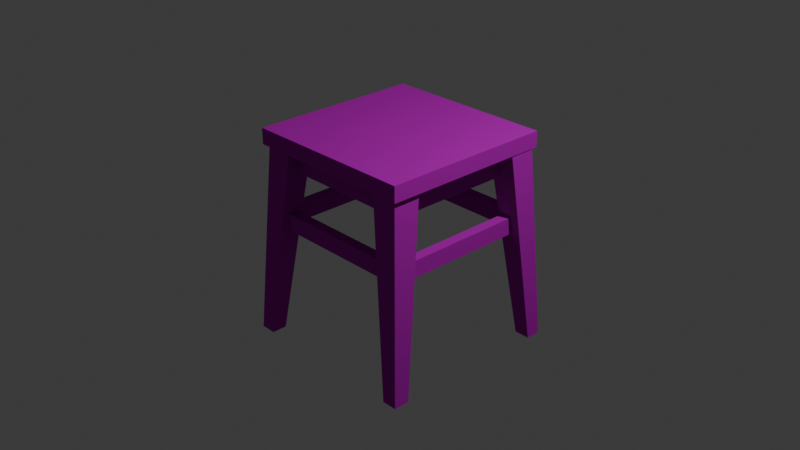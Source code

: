 # Source: TABURETKA.blend  (saved by Blender 4.1.24; exported with 4.5.12 LTS)
import bpy
from mathutils import Matrix  # noqa: F401  (used for matrix-valued properties, if any)

bpy.ops.wm.read_factory_settings(use_empty=True)
scene = bpy.context.scene
scene.name = 'Scene'

# ---- collections
col_collection = bpy.data.collections.new('Collection'); scene.collection.children.link(col_collection)

# ---- images (referenced by path relative to the original .blend; pixels are not part of the script)
import os
ASSET_DIR = os.environ.get("B2B_ASSET_DIR", "")  # directory of the original .blend (textures are referenced by path, not embedded)
HERE = os.path.dirname(os.path.abspath(__file__))  # packed textures are extracted next to this script under _unpacked/

def load_image(name, relpath, width, height, colorspace="sRGB"):
    """Load a texture the original file referenced (path relative to the .blend, or extracted next to this script)."""
    p = next((c for c in (os.path.join(HERE, relpath), os.path.join(ASSET_DIR, relpath)) if relpath and os.path.exists(c)), "")
    if p:
        img = bpy.data.images.load(p, check_existing=True)
        img.name = name
    else:  # same state as the original file: an image datablock whose file is absent (Cycles renders it pink)
        img = bpy.data.images.new(name, width, height)
        img.source = "FILE"
        img.filepath = "//" + (relpath or name)
    img.colorspace_settings.name = colorspace
    return img
img_textures_set_png = load_image('Textures Set.png', 'Textures Set.png', 1024, 1024, 'sRGB')

# ---- materials (node trees are filled in below, after node groups)
mat_material = bpy.data.materials.new('Material')
mat_material.alpha_threshold = 0.0
mat_material.use_transparent_shadow = False
mat_material.roughness = 0.5
mat_material.line_color = (0.0, 0.0, 0.0, 1.0)
mat_material_002 = bpy.data.materials.new('Material.002')
mat_material_002.use_transparent_shadow = False
mat_material_001 = bpy.data.materials.new('Material.001')
mat_material_001.use_transparent_shadow = False

# ---- material node trees
mat_material.use_nodes = True; mat_material.node_tree.nodes.clear()
_N = mat_material.node_tree.nodes; _L = mat_material.node_tree.links
n0 = _N.new('ShaderNodeOutputMaterial'); n0.name = 'Material Output'; n0.location = (300, 300)
n1 = _N.new('ShaderNodeBsdfDiffuse'); n1.name = 'Diffuse BSDF'; n1.location = (55, 295)
n2 = _N.new('ShaderNodeMix'); n2.name = 'Mix'; n2.location = (-154, 336)
n2.data_type = 'RGBA'
n3 = _N.new('ShaderNodeTexImage'); n3.name = 'Image Texture'; n3.location = (-459, 302)
n3.image = img_textures_set_png
n4 = _N.new('ShaderNodeVertexColor'); n4.name = 'Color Attribute'; n4.location = (-393, 35)
n5 = _N.new('ShaderNodeTexCoord'); n5.name = 'Texture Coordinate'; n5.location = (-730, 258)
_L.new(n1.outputs[0], n0.inputs[0])
_L.new(n2.outputs[2], n1.inputs[0])
_L.new(n3.outputs[0], n2.inputs[6])
_L.new(n4.outputs[0], n2.inputs[7])
_L.new(n5.outputs[2], n3.inputs[0])
n0.is_active_output = True
mat_material_002.use_nodes = True; mat_material_002.node_tree.nodes.clear()
_N = mat_material_002.node_tree.nodes; _L = mat_material_002.node_tree.links
n0 = _N.new('ShaderNodeOutputMaterial'); n0.name = 'Material Output'; n0.location = (300, 297)
n1 = _N.new('ShaderNodeBsdfDiffuse'); n1.name = 'Diffuse BSDF'; n1.location = (23, 296)
n2 = _N.new('ShaderNodeTexImage'); n2.name = 'Image Texture'; n2.location = (-513, 320)
n2.image = img_textures_set_png
n3 = _N.new('ShaderNodeMix'); n3.name = 'Mix'; n3.location = (-202, 327)
n3.data_type = 'RGBA'
n4 = _N.new('ShaderNodeVertexColor'); n4.name = 'Color Attribute'; n4.location = (-462, 47)
n5 = _N.new('ShaderNodeTexCoord'); n5.name = 'Texture Coordinate'; n5.location = (-835, 296)
_L.new(n5.outputs[2], n2.inputs[0])
_L.new(n4.outputs[0], n3.inputs[7])
_L.new(n2.outputs[0], n3.inputs[6])
_L.new(n3.outputs[2], n1.inputs[0])
_L.new(n1.outputs[0], n0.inputs[0])
n0.is_active_output = True
mat_material_001.use_nodes = True; mat_material_001.node_tree.nodes.clear()
_N = mat_material_001.node_tree.nodes; _L = mat_material_001.node_tree.links
n0 = _N.new('ShaderNodeOutputMaterial'); n0.name = 'Material Output'; n0.location = (300, 300)
n1 = _N.new('ShaderNodeBsdfDiffuse'); n1.name = 'Diffuse BSDF'; n1.location = (15, 297)
n2 = _N.new('ShaderNodeMix'); n2.name = 'Mix'; n2.location = (-216, 359)
n2.data_type = 'RGBA'
n3 = _N.new('ShaderNodeTexImage'); n3.name = 'Image Texture'; n3.location = (-569, 338)
n3.image = img_textures_set_png
n4 = _N.new('ShaderNodeTexCoord'); n4.name = 'Texture Coordinate'; n4.location = (-854, 129)
n5 = _N.new('ShaderNodeVertexColor'); n5.name = 'Color Attribute'; n5.location = (-502, 54)
_L.new(n4.outputs[2], n3.inputs[0])
_L.new(n3.outputs[0], n2.inputs[6])
_L.new(n5.outputs[0], n2.inputs[7])
_L.new(n2.outputs[2], n1.inputs[0])
_L.new(n1.outputs[0], n0.inputs[0])
n0.is_active_output = True

# ---- world
world_world = bpy.data.worlds.new('World'); scene.world = world_world
world_world.use_nodes = True; world_world.node_tree.nodes.clear()
_N = world_world.node_tree.nodes; _L = world_world.node_tree.links
n0 = _N.new('ShaderNodeOutputWorld'); n0.name = 'World Output'; n0.location = (300, 300)
n1 = _N.new('ShaderNodeBackground'); n1.name = 'Background'; n1.location = (10, 300)
n1.inputs[0].default_value = (0.05088, 0.05088, 0.05088, 1.0)
_L.new(n1.outputs[0], n0.inputs[0])
n0.is_active_output = True
world_world.color = (0.05088, 0.05088, 0.05088)
world_world.use_sun_shadow = False
world_world.sun_shadow_jitter_overblur = 0.0

# ---- cameras
cam_camera = bpy.data.cameras.new('Camera')
cam_camera.clip_end = 100.0
cam_camera.ortho_scale = 7.314

# ---- lights
light_light = bpy.data.lights.new('Light', 'POINT')
light_light.transmission_factor = 0.0
light_light.energy = 1000.0
light_light.shadow_soft_size = 0.1
light_light.shadow_maximum_resolution = 0.006
light_light.use_absolute_resolution = True

# ---- meshes
me_cube = bpy.data.meshes.new('Cube')
me_cube.from_pydata([(0.9486, -0.9486, 0.7991), (0.9486, 0.9486, 0.7991), (-0.9486, -0.9486, 0.7991), (-0.9486, 0.9486, 0.7991), (0.9486, 0.9486, 0.9707), (0.9486, -0.9486, 0.9707), (-0.9486, 0.9486, 0.9707), (-0.9486, -0.9486, 0.9707)], [], [(6, 4, 1, 3), (3, 1, 0, 2), (7, 6, 3, 2), (4, 5, 0, 1), (5, 7, 2, 0), (6, 7, 5, 4)])
_uv = me_cube.uv_layers.new(name='UVMap')
_uv.uv.foreach_set('vector', [0.003156, 0.00221, 2.269e-05, 0.6417, 0.06848, 0.6425, 0.07538, 0.001348, 0.002555, 0.6715, 0.7217, 0.6715, 0.7217, 0.9969, 0.002555, 0.9969, 0.0681, 0.6468, 0.07135, 0.00342, -0.001715, 0.001001, -9.17e-05, 0.6444, 0.001644, 0.00342, 2e-05, 0.6396, 0.07146, 0.6396, 0.07308, 0.00342, 0.003267, 0.001169, 0.004779, 0.6444, 0.06972, 0.6481, 0.06984, -0.001249, -0.005177, 0.6734, -0.0026, 1.003, 0.7165, 1.003, 0.7139, 0.6734])
_ca = me_cube.color_attributes.new('Color', 'FLOAT_COLOR', 'POINT')
_ca.data.foreach_set('color', [0.0, 0.0, 0.0, 1.0, 0.0, 0.0, 0.0, 1.0, 0.0, 0.0, 0.0, 1.0, 0.0, 0.0, 0.0, 1.0, 0.0, 0.0, 0.0, 1.0, 0.0, 0.0, 0.0, 1.0, 0.0, 0.0, 0.0, 1.0, 0.0, 0.0, 0.0, 1.0])
me_cube.materials.append(mat_material)
me_cube.use_mirror_vertex_groups = False
me_cube.update()
me_cube_005 = bpy.data.meshes.new('Cube.005')
me_cube_005.from_pydata([(3.041, -3.256, -0.3635), (3.041, -3.256, 0.3635), (3.041, 3.346, -0.3635), (3.041, 3.346, 0.3635), (3.497, -3.256, -0.3635), (3.497, -3.256, 0.3635), (3.497, 3.346, -0.3635), (3.497, 3.346, 0.3635)], [], [(0, 1, 3, 2), (2, 3, 7, 6), (6, 7, 5, 4), (4, 5, 1, 0), (2, 6, 4, 0), (7, 3, 1, 5)])
_uv = me_cube_005.uv_layers.new(name='UVMap')
_uv.uv.foreach_set('vector', [0.7564, 0.7505, 0.806, 0.7505, 0.806, 1.0, 0.7564, 1.0, 0.375, 0.25, 0.625, 0.25, 0.625, 0.5, 0.375, 0.5, 0.7539, 0.7476, 0.8098, 0.7488, 0.8098, 0.9988, 0.7539, 0.9976, 0.375, 0.75, 0.625, 0.75, 0.625, 1.0, 0.375, 1.0, 0.7564, 0.7457, 0.806, 0.7449, 0.806, 0.9949, 0.7564, 0.9957, 0.75, 0.7491, 0.8068, 0.7491, 0.8068, 0.9991, 0.75, 0.9991])
_ca = me_cube_005.color_attributes.new('Color', 'FLOAT_COLOR', 'POINT')
_ca.data.foreach_set('color', [0.0, 0.0, 0.0, 1.0, 0.0, 0.0, 0.0, 1.0, 0.0, 0.0, 0.0, 1.0, 0.0, 0.0, 0.0, 1.0, 0.0, 0.0, 0.0, 1.0, 0.0, 0.0, 0.0, 1.0, 0.0, 0.0, 0.0, 1.0, 0.0, 0.0, 0.0, 1.0])
me_cube_005.materials.append(mat_material_002)
me_cube_005.update()
me_cube_008 = bpy.data.meshes.new('Cube.008')
me_cube_008.from_pydata([(0.3985, -1.304, -0.8773), (0.1394, -1.182, 1.29), (0.3985, -1.132, -0.8773), (0.1394, -0.8777, 1.29), (0.5639, -1.304, -0.8773), (0.4311, -1.182, 1.29), (0.5639, -1.132, -0.8773), (0.4311, -0.8777, 1.29)], [], [(0, 1, 3, 2), (2, 3, 7, 6), (6, 7, 5, 4), (4, 5, 1, 0), (2, 6, 4, 0), (7, 3, 1, 5)])
_uv = me_cube_008.uv_layers.new(name='UVMap')
_uv.uv.foreach_set('vector', [0.8065, 0.3698, 0.8132, 0.9964, 0.754, 0.9968, 0.7545, 0.3721, 0.7519, 0.9986, 0.7542, 0.37, 0.805, 0.3709, 0.8078, 1.001, 0.752, 0.9992, 0.7576, 0.3723, 0.8091, 0.3707, 0.8113, 0.9996, 0.7523, 0.9988, 0.7547, 0.3719, 0.8094, 0.3714, 0.8071, 0.9974, 0.003866, 0.5797, 0.07216, 0.5806, 0.07088, 0.6464, 0.002577, 0.6454, 0.625, 0.5, 0.875, 0.5, 0.875, 0.75, 0.625, 0.75])
_ca = me_cube_008.color_attributes.new('Color', 'FLOAT_COLOR', 'POINT')
_ca.data.foreach_set('color', [0.0, 0.0, 0.0, 1.0, 0.0, 0.0, 0.0, 1.0, 0.0, 0.0, 0.0, 1.0, 0.0, 0.0, 0.0, 1.0, 0.0, 0.0, 0.0, 1.0, 0.0, 0.0, 0.0, 1.0, 0.0, 0.0, 0.0, 1.0, 0.0, 0.0, 0.0, 1.0])
me_cube_008.materials.append(mat_material_001)
me_cube_008.update()
me_cube_009 = bpy.data.meshes.new('Cube.009')
me_cube_009.from_pydata([(0.3985, -1.304, -0.8773), (0.1394, -1.182, 1.29), (0.3985, -1.132, -0.8773), (0.1394, -0.8777, 1.29), (0.5639, -1.304, -0.8773), (0.4311, -1.182, 1.29), (0.5639, -1.132, -0.8773), (0.4311, -0.8777, 1.29)], [], [(0, 1, 3, 2), (2, 3, 7, 6), (6, 7, 5, 4), (4, 5, 1, 0), (2, 6, 4, 0), (7, 3, 1, 5)])
_uv = me_cube_009.uv_layers.new(name='UVMap')
_uv.uv.foreach_set('vector', [0.8065, 0.3698, 0.8132, 0.9964, 0.754, 0.9968, 0.7545, 0.3721, 0.7519, 0.9986, 0.7542, 0.37, 0.805, 0.3709, 0.8078, 1.001, 0.752, 0.9992, 0.7576, 0.3723, 0.8091, 0.3707, 0.8113, 0.9996, 0.7523, 0.9988, 0.7547, 0.3719, 0.8094, 0.3714, 0.8071, 0.9974, 0.003866, 0.5797, 0.07216, 0.5806, 0.07088, 0.6464, 0.002577, 0.6454, 0.625, 0.5, 0.875, 0.5, 0.875, 0.75, 0.625, 0.75])
_ca = me_cube_009.color_attributes.new('Color', 'FLOAT_COLOR', 'POINT')
_ca.data.foreach_set('color', [0.0, 0.0, 0.0, 1.0, 0.0, 0.0, 0.0, 1.0, 0.0, 0.0, 0.0, 1.0, 0.0, 0.0, 0.0, 1.0, 0.0, 0.0, 0.0, 1.0, 0.0, 0.0, 0.0, 1.0, 0.0, 0.0, 0.0, 1.0, 0.0, 0.0, 0.0, 1.0])
me_cube_009.materials.append(mat_material_001)
me_cube_009.update()
me_cube_010 = bpy.data.meshes.new('Cube.010')
me_cube_010.from_pydata([(0.3985, -1.304, -0.8773), (0.1394, -1.182, 1.29), (0.3985, -1.132, -0.8773), (0.1394, -0.8777, 1.29), (0.5639, -1.304, -0.8773), (0.4311, -1.182, 1.29), (0.5639, -1.132, -0.8773), (0.4311, -0.8777, 1.29)], [], [(0, 1, 3, 2), (2, 3, 7, 6), (6, 7, 5, 4), (4, 5, 1, 0), (2, 6, 4, 0), (7, 3, 1, 5)])
_uv = me_cube_010.uv_layers.new(name='UVMap')
_uv.uv.foreach_set('vector', [0.8065, 0.3698, 0.8132, 0.9964, 0.754, 0.9968, 0.7545, 0.3721, 0.7519, 0.9986, 0.7542, 0.37, 0.805, 0.3709, 0.8078, 1.001, 0.752, 0.9992, 0.7576, 0.3723, 0.8091, 0.3707, 0.8113, 0.9996, 0.7523, 0.9988, 0.7547, 0.3719, 0.8094, 0.3714, 0.8071, 0.9974, 0.003866, 0.5797, 0.07216, 0.5806, 0.07088, 0.6464, 0.002577, 0.6454, 0.625, 0.5, 0.875, 0.5, 0.875, 0.75, 0.625, 0.75])
_ca = me_cube_010.color_attributes.new('Color', 'FLOAT_COLOR', 'POINT')
_ca.data.foreach_set('color', [0.0, 0.0, 0.0, 1.0, 0.0, 0.0, 0.0, 1.0, 0.0, 0.0, 0.0, 1.0, 0.0, 0.0, 0.0, 1.0, 0.0, 0.0, 0.0, 1.0, 0.0, 0.0, 0.0, 1.0, 0.0, 0.0, 0.0, 1.0, 0.0, 0.0, 0.0, 1.0])
me_cube_010.materials.append(mat_material_001)
me_cube_010.update()
me_cube_011 = bpy.data.meshes.new('Cube.011')
me_cube_011.from_pydata([(0.3985, -1.304, -0.8773), (0.1394, -1.182, 1.29), (0.3985, -1.132, -0.8773), (0.1394, -0.8777, 1.29), (0.5639, -1.304, -0.8773), (0.4311, -1.182, 1.29), (0.5639, -1.132, -0.8773), (0.4311, -0.8777, 1.29)], [], [(0, 1, 3, 2), (2, 3, 7, 6), (6, 7, 5, 4), (4, 5, 1, 0), (2, 6, 4, 0), (7, 3, 1, 5)])
_uv = me_cube_011.uv_layers.new(name='UVMap')
_uv.uv.foreach_set('vector', [0.8065, 0.3698, 0.8132, 0.9964, 0.754, 0.9968, 0.7545, 0.3721, 0.7519, 0.9986, 0.7542, 0.37, 0.805, 0.3709, 0.8078, 1.001, 0.752, 0.9992, 0.7576, 0.3723, 0.8091, 0.3707, 0.8113, 0.9996, 0.7523, 0.9988, 0.7547, 0.3719, 0.8094, 0.3714, 0.8071, 0.9974, 0.003866, 0.5797, 0.07216, 0.5806, 0.07088, 0.6464, 0.002577, 0.6454, 0.625, 0.5, 0.875, 0.5, 0.875, 0.75, 0.625, 0.75])
_ca = me_cube_011.color_attributes.new('Color', 'FLOAT_COLOR', 'POINT')
_ca.data.foreach_set('color', [0.0, 0.0, 0.0, 1.0, 0.0, 0.0, 0.0, 1.0, 0.0, 0.0, 0.0, 1.0, 0.0, 0.0, 0.0, 1.0, 0.0, 0.0, 0.0, 1.0, 0.0, 0.0, 0.0, 1.0, 0.0, 0.0, 0.0, 1.0, 0.0, 0.0, 0.0, 1.0])
me_cube_011.materials.append(mat_material_001)
me_cube_011.update()
me_cube_012 = bpy.data.meshes.new('Cube.012')
me_cube_012.from_pydata([(3.041, -3.256, -0.3635), (3.041, -3.256, 0.3635), (3.041, 3.346, -0.3635), (3.041, 3.346, 0.3635), (3.497, -3.256, -0.3635), (3.497, -3.256, 0.3635), (3.497, 3.346, -0.3635), (3.497, 3.346, 0.3635)], [], [(0, 1, 3, 2), (2, 3, 7, 6), (6, 7, 5, 4), (4, 5, 1, 0), (2, 6, 4, 0), (7, 3, 1, 5)])
_uv = me_cube_012.uv_layers.new(name='UVMap')
_uv.uv.foreach_set('vector', [0.7564, 0.7505, 0.806, 0.7505, 0.806, 1.0, 0.7564, 1.0, 0.375, 0.25, 0.625, 0.25, 0.625, 0.5, 0.375, 0.5, 0.7539, 0.7476, 0.8098, 0.7488, 0.8098, 0.9988, 0.7539, 0.9976, 0.375, 0.75, 0.625, 0.75, 0.625, 1.0, 0.375, 1.0, 0.7564, 0.7457, 0.806, 0.7449, 0.806, 0.9949, 0.7564, 0.9957, 0.75, 0.7491, 0.8068, 0.7491, 0.8068, 0.9991, 0.75, 0.9991])
_ca = me_cube_012.color_attributes.new('Color', 'FLOAT_COLOR', 'POINT')
_ca.data.foreach_set('color', [0.0, 0.0, 0.0, 1.0, 0.0, 0.0, 0.0, 1.0, 0.0, 0.0, 0.0, 1.0, 0.0, 0.0, 0.0, 1.0, 0.0, 0.0, 0.0, 1.0, 0.0, 0.0, 0.0, 1.0, 0.0, 0.0, 0.0, 1.0, 0.0, 0.0, 0.0, 1.0])
me_cube_012.materials.append(mat_material_002)
me_cube_012.update()
me_cube_013 = bpy.data.meshes.new('Cube.013')
me_cube_013.from_pydata([(3.041, -3.256, -0.3635), (3.041, -3.256, 0.3635), (3.041, 3.346, -0.3635), (3.041, 3.346, 0.3635), (3.497, -3.256, -0.3635), (3.497, -3.256, 0.3635), (3.497, 3.346, -0.3635), (3.497, 3.346, 0.3635)], [], [(0, 1, 3, 2), (2, 3, 7, 6), (6, 7, 5, 4), (4, 5, 1, 0), (2, 6, 4, 0), (7, 3, 1, 5)])
_uv = me_cube_013.uv_layers.new(name='UVMap')
_uv.uv.foreach_set('vector', [0.7564, 0.7505, 0.806, 0.7505, 0.806, 1.0, 0.7564, 1.0, 0.375, 0.25, 0.625, 0.25, 0.625, 0.5, 0.375, 0.5, 0.7539, 0.7476, 0.8098, 0.7488, 0.8098, 0.9988, 0.7539, 0.9976, 0.375, 0.75, 0.625, 0.75, 0.625, 1.0, 0.375, 1.0, 0.7564, 0.7457, 0.806, 0.7449, 0.806, 0.9949, 0.7564, 0.9957, 0.75, 0.7491, 0.8068, 0.7491, 0.8068, 0.9991, 0.75, 0.9991])
_ca = me_cube_013.color_attributes.new('Color', 'FLOAT_COLOR', 'POINT')
_ca.data.foreach_set('color', [0.0, 0.0, 0.0, 1.0, 0.0, 0.0, 0.0, 1.0, 0.0, 0.0, 0.0, 1.0, 0.0, 0.0, 0.0, 1.0, 0.0, 0.0, 0.0, 1.0, 0.0, 0.0, 0.0, 1.0, 0.0, 0.0, 0.0, 1.0, 0.0, 0.0, 0.0, 1.0])
me_cube_013.materials.append(mat_material_002)
me_cube_013.update()
me_cube_014 = bpy.data.meshes.new('Cube.014')
me_cube_014.from_pydata([(3.041, -3.256, -0.3635), (3.041, -3.256, 0.3635), (3.041, 3.346, -0.3635), (3.041, 3.346, 0.3635), (3.497, -3.256, -0.3635), (3.497, -3.256, 0.3635), (3.497, 3.346, -0.3635), (3.497, 3.346, 0.3635)], [], [(0, 1, 3, 2), (2, 3, 7, 6), (6, 7, 5, 4), (4, 5, 1, 0), (2, 6, 4, 0), (7, 3, 1, 5)])
_uv = me_cube_014.uv_layers.new(name='UVMap')
_uv.uv.foreach_set('vector', [0.7564, 0.7505, 0.806, 0.7505, 0.806, 1.0, 0.7564, 1.0, 0.375, 0.25, 0.625, 0.25, 0.625, 0.5, 0.375, 0.5, 0.7539, 0.7476, 0.8098, 0.7488, 0.8098, 0.9988, 0.7539, 0.9976, 0.375, 0.75, 0.625, 0.75, 0.625, 1.0, 0.375, 1.0, 0.7564, 0.7457, 0.806, 0.7449, 0.806, 0.9949, 0.7564, 0.9957, 0.75, 0.7491, 0.8068, 0.7491, 0.8068, 0.9991, 0.75, 0.9991])
_ca = me_cube_014.color_attributes.new('Color', 'FLOAT_COLOR', 'POINT')
_ca.data.foreach_set('color', [0.0, 0.0, 0.0, 1.0, 0.0, 0.0, 0.0, 1.0, 0.0, 0.0, 0.0, 1.0, 0.0, 0.0, 0.0, 1.0, 0.0, 0.0, 0.0, 1.0, 0.0, 0.0, 0.0, 1.0, 0.0, 0.0, 0.0, 1.0, 0.0, 0.0, 0.0, 1.0])
me_cube_014.materials.append(mat_material_002)
me_cube_014.update()
me_cube_015 = bpy.data.meshes.new('Cube.015')
me_cube_015.from_pydata([(3.041, -3.256, -0.3635), (3.041, -3.256, 0.3635), (3.041, 3.346, -0.3635), (3.041, 3.346, 0.3635), (3.497, -3.256, -0.3635), (3.497, -3.256, 0.3635), (3.497, 3.346, -0.3635), (3.497, 3.346, 0.3635)], [], [(0, 1, 3, 2), (2, 3, 7, 6), (6, 7, 5, 4), (4, 5, 1, 0), (2, 6, 4, 0), (7, 3, 1, 5)])
_uv = me_cube_015.uv_layers.new(name='UVMap')
_uv.uv.foreach_set('vector', [0.7564, 0.7505, 0.806, 0.7505, 0.806, 1.0, 0.7564, 1.0, 0.375, 0.25, 0.625, 0.25, 0.625, 0.5, 0.375, 0.5, 0.7539, 0.7476, 0.8098, 0.7488, 0.8098, 0.9988, 0.7539, 0.9976, 0.375, 0.75, 0.625, 0.75, 0.625, 1.0, 0.375, 1.0, 0.7564, 0.7457, 0.806, 0.7449, 0.806, 0.9949, 0.7564, 0.9957, 0.75, 0.7491, 0.8068, 0.7491, 0.8068, 0.9991, 0.75, 0.9991])
_ca = me_cube_015.color_attributes.new('Color', 'FLOAT_COLOR', 'POINT')
_ca.data.foreach_set('color', [0.0, 0.0, 0.0, 1.0, 0.0, 0.0, 0.0, 1.0, 0.0, 0.0, 0.0, 1.0, 0.0, 0.0, 0.0, 1.0, 0.0, 0.0, 0.0, 1.0, 0.0, 0.0, 0.0, 1.0, 0.0, 0.0, 0.0, 1.0, 0.0, 0.0, 0.0, 1.0])
me_cube_015.materials.append(mat_material_002)
me_cube_015.update()
me_cube_016 = bpy.data.meshes.new('Cube.016')
me_cube_016.from_pydata([(3.041, -3.256, -0.3635), (3.041, -3.256, 0.3635), (3.041, 3.346, -0.3635), (3.041, 3.346, 0.3635), (3.497, -3.256, -0.3635), (3.497, -3.256, 0.3635), (3.497, 3.346, -0.3635), (3.497, 3.346, 0.3635)], [], [(0, 1, 3, 2), (2, 3, 7, 6), (6, 7, 5, 4), (4, 5, 1, 0), (2, 6, 4, 0), (7, 3, 1, 5)])
_uv = me_cube_016.uv_layers.new(name='UVMap')
_uv.uv.foreach_set('vector', [0.7564, 0.7505, 0.806, 0.7505, 0.806, 1.0, 0.7564, 1.0, 0.375, 0.25, 0.625, 0.25, 0.625, 0.5, 0.375, 0.5, 0.7539, 0.7476, 0.8098, 0.7488, 0.8098, 0.9988, 0.7539, 0.9976, 0.375, 0.75, 0.625, 0.75, 0.625, 1.0, 0.375, 1.0, 0.7564, 0.7457, 0.806, 0.7449, 0.806, 0.9949, 0.7564, 0.9957, 0.75, 0.7491, 0.8068, 0.7491, 0.8068, 0.9991, 0.75, 0.9991])
_ca = me_cube_016.color_attributes.new('Color', 'FLOAT_COLOR', 'POINT')
_ca.data.foreach_set('color', [0.0, 0.0, 0.0, 1.0, 0.0, 0.0, 0.0, 1.0, 0.0, 0.0, 0.0, 1.0, 0.0, 0.0, 0.0, 1.0, 0.0, 0.0, 0.0, 1.0, 0.0, 0.0, 0.0, 1.0, 0.0, 0.0, 0.0, 1.0, 0.0, 0.0, 0.0, 1.0])
me_cube_016.materials.append(mat_material_002)
me_cube_016.update()
me_cube_017 = bpy.data.meshes.new('Cube.017')
me_cube_017.from_pydata([(3.041, -3.256, -0.3635), (3.041, -3.256, 0.3635), (3.041, 3.346, -0.3635), (3.041, 3.346, 0.3635), (3.497, -3.256, -0.3635), (3.497, -3.256, 0.3635), (3.497, 3.346, -0.3635), (3.497, 3.346, 0.3635)], [], [(0, 1, 3, 2), (2, 3, 7, 6), (6, 7, 5, 4), (4, 5, 1, 0), (2, 6, 4, 0), (7, 3, 1, 5)])
_uv = me_cube_017.uv_layers.new(name='UVMap')
_uv.uv.foreach_set('vector', [0.7564, 0.7505, 0.806, 0.7505, 0.806, 1.0, 0.7564, 1.0, 0.375, 0.25, 0.625, 0.25, 0.625, 0.5, 0.375, 0.5, 0.7539, 0.7476, 0.8098, 0.7488, 0.8098, 0.9988, 0.7539, 0.9976, 0.375, 0.75, 0.625, 0.75, 0.625, 1.0, 0.375, 1.0, 0.7564, 0.7457, 0.806, 0.7449, 0.806, 0.9949, 0.7564, 0.9957, 0.75, 0.7491, 0.8068, 0.7491, 0.8068, 0.9991, 0.75, 0.9991])
_ca = me_cube_017.color_attributes.new('Color', 'FLOAT_COLOR', 'POINT')
_ca.data.foreach_set('color', [0.0, 0.0, 0.0, 1.0, 0.0, 0.0, 0.0, 1.0, 0.0, 0.0, 0.0, 1.0, 0.0, 0.0, 0.0, 1.0, 0.0, 0.0, 0.0, 1.0, 0.0, 0.0, 0.0, 1.0, 0.0, 0.0, 0.0, 1.0, 0.0, 0.0, 0.0, 1.0])
me_cube_017.materials.append(mat_material_002)
me_cube_017.update()
me_cube_018 = bpy.data.meshes.new('Cube.018')
me_cube_018.from_pydata([(3.041, -3.256, -0.3635), (3.041, -3.256, 0.3635), (3.041, 3.346, -0.3635), (3.041, 3.346, 0.3635), (3.497, -3.256, -0.3635), (3.497, -3.256, 0.3635), (3.497, 3.346, -0.3635), (3.497, 3.346, 0.3635)], [], [(0, 1, 3, 2), (2, 3, 7, 6), (6, 7, 5, 4), (4, 5, 1, 0), (2, 6, 4, 0), (7, 3, 1, 5)])
_uv = me_cube_018.uv_layers.new(name='UVMap')
_uv.uv.foreach_set('vector', [0.7564, 0.7505, 0.806, 0.7505, 0.806, 1.0, 0.7564, 1.0, 0.375, 0.25, 0.625, 0.25, 0.625, 0.5, 0.375, 0.5, 0.7539, 0.7476, 0.8098, 0.7488, 0.8098, 0.9988, 0.7539, 0.9976, 0.375, 0.75, 0.625, 0.75, 0.625, 1.0, 0.375, 1.0, 0.7564, 0.7457, 0.806, 0.7449, 0.806, 0.9949, 0.7564, 0.9957, 0.75, 0.7491, 0.8068, 0.7491, 0.8068, 0.9991, 0.75, 0.9991])
_ca = me_cube_018.color_attributes.new('Color', 'FLOAT_COLOR', 'POINT')
_ca.data.foreach_set('color', [0.0, 0.0, 0.0, 1.0, 0.0, 0.0, 0.0, 1.0, 0.0, 0.0, 0.0, 1.0, 0.0, 0.0, 0.0, 1.0, 0.0, 0.0, 0.0, 1.0, 0.0, 0.0, 0.0, 1.0, 0.0, 0.0, 0.0, 1.0, 0.0, 0.0, 0.0, 1.0])
me_cube_018.materials.append(mat_material_002)
me_cube_018.update()

# ---- objects
ob_cube = bpy.data.objects.new('Cube', me_cube)
ob_light = bpy.data.objects.new('Light', light_light)
ob_camera = bpy.data.objects.new('Camera', cam_camera)
ob_cube_005 = bpy.data.objects.new('Cube.005', me_cube_005)
ob_cube_004 = bpy.data.objects.new('Cube.004', me_cube_008)
ob_cube_001 = bpy.data.objects.new('Cube.001', me_cube_009)
ob_cube_002 = bpy.data.objects.new('Cube.002', me_cube_010)
ob_cube_003 = bpy.data.objects.new('Cube.003', me_cube_011)
ob_cube_006 = bpy.data.objects.new('Cube.006', me_cube_012)
ob_cube_007 = bpy.data.objects.new('Cube.007', me_cube_013)
ob_cube_008 = bpy.data.objects.new('Cube.008', me_cube_014)
ob_cube_009 = bpy.data.objects.new('Cube.009', me_cube_015)
ob_cube_010 = bpy.data.objects.new('Cube.010', me_cube_016)
ob_cube_011 = bpy.data.objects.new('Cube.011', me_cube_017)
ob_cube_012 = bpy.data.objects.new('Cube.012', me_cube_018)

# ---- transforms, parenting, visibility, modifiers, constraints
ob_cube.location = (0.0, 0.0, 0.0)
ob_cube.lock_rotations_4d = False
ob_cube.empty_display_type = 'ARROWS'
ob_cube.lineart.crease_threshold = 0.0
ob_light.location = (4.076, 1.005, 5.904)
ob_light.rotation_euler = (0.6503, 0.05522, 1.866)
ob_light.lock_rotations_4d = False
ob_light.empty_display_type = 'ARROWS'
ob_light.color = (0.0, 0.0, 0.0, 0.0)
ob_light.lineart.crease_threshold = 0.0
ob_camera.location = (7.359, -6.926, 4.958)
ob_camera.rotation_euler = (1.109, 0.0, 0.8149)
ob_camera.lock_rotations_4d = False
ob_camera.empty_display_type = 'ARROWS'
ob_camera.color = (0.0, 0.0, 0.0, 0.0)
ob_camera.display_type = 'WIRE'
ob_camera.lineart.crease_threshold = 0.0
ob_cube_005.location = (0.0, 0.0, 0.0)
ob_cube_005.scale = (0.2522, 0.2522, 0.2522)
ob_cube_004.location = (-0.4536, -0.278, -0.4246)
ob_cube_004.rotation_euler = (0.0, -0.0, 3.143)
ob_cube_001.location = (0.2719, -0.4565, -0.4246)
ob_cube_001.rotation_euler = (0.0, -0.0, 4.713)
ob_cube_002.location = (0.4761, 0.2844, -0.4246)
ob_cube_002.rotation_euler = (0.0, -0.0, -0.008196)
ob_cube_003.location = (-0.2476, 0.4699, -0.4246)
ob_cube_003.rotation_euler = (0.0, -0.0, 1.561)
ob_cube_006.location = (-0.04922, 0.02188, 0.0)
ob_cube_006.rotation_euler = (0.0, -0.0, -1.573)
ob_cube_006.scale = (0.2522, 0.2522, 0.2522)
ob_cube_007.location = (-0.02644, 0.05225, 0.0)
ob_cube_007.rotation_euler = (0.0, -0.0, -3.141)
ob_cube_007.scale = (0.2522, 0.2522, 0.2522)
ob_cube_008.location = (0.02279, 0.0304, 0.0)
ob_cube_008.rotation_euler = (0.0, -0.0, -4.714)
ob_cube_008.scale = (0.2522, 0.2522, 0.2522)
ob_cube_009.location = (-0.001504, 0.002973, 0.6112)
ob_cube_009.scale = (0.2235, 0.2235, 0.2235)
ob_cube_010.location = (-0.04513, 0.02236, 0.6112)
ob_cube_010.rotation_euler = (0.0, -0.0, -1.573)
ob_cube_010.scale = (0.2235, 0.2235, 0.2235)
ob_cube_011.location = (-0.02494, 0.04927, 0.6112)
ob_cube_011.rotation_euler = (0.0, -0.0, -3.141)
ob_cube_011.scale = (0.2235, 0.2235, 0.2235)
ob_cube_012.location = (0.0187, 0.02991, 0.6112)
ob_cube_012.rotation_euler = (0.0, -0.0, -4.714)
ob_cube_012.scale = (0.2235, 0.2235, 0.2235)

# ---- collection membership
col_collection.objects.link(ob_cube)
col_collection.objects.link(ob_light)
col_collection.objects.link(ob_camera)
col_collection.objects.link(ob_cube_005)
col_collection.objects.link(ob_cube_004)
col_collection.objects.link(ob_cube_001)
col_collection.objects.link(ob_cube_002)
col_collection.objects.link(ob_cube_003)
col_collection.objects.link(ob_cube_006)
col_collection.objects.link(ob_cube_007)
col_collection.objects.link(ob_cube_008)
col_collection.objects.link(ob_cube_009)
col_collection.objects.link(ob_cube_010)
col_collection.objects.link(ob_cube_011)
col_collection.objects.link(ob_cube_012)

# ---- scene / render settings (as saved in the file)
scene.camera = ob_camera
scene.frame_start = 1; scene.frame_end = 250; scene.frame_set(1)
scene.render.engine = 'BLENDER_EEVEE_NEXT'
scene.cycles.sampling_pattern = 'TABULATED_SOBOL'
scene.eevee.ray_tracing_options.trace_max_roughness = 0.0
bpy.context.view_layer.update()
